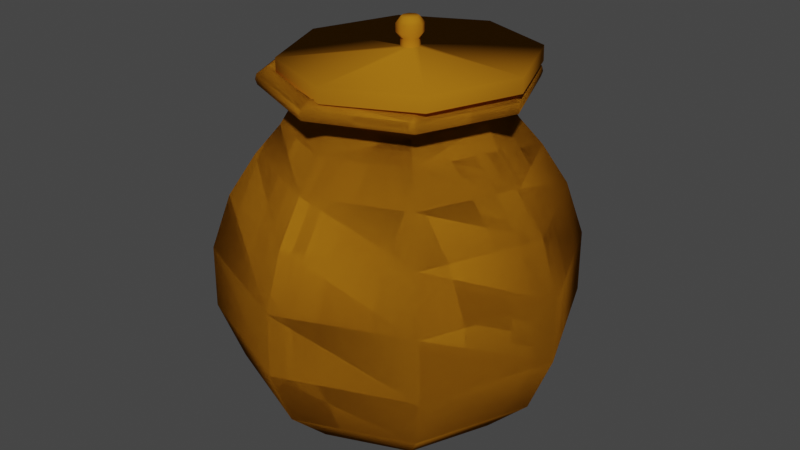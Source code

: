 # Source: Pot.blend  (saved by Blender 2.93.20; exported with 4.5.12 LTS)
import bpy
from mathutils import Matrix  # noqa: F401  (used for matrix-valued properties, if any)

bpy.ops.wm.read_factory_settings(use_empty=True)
scene = bpy.context.scene
scene.name = 'Scene'

# ---- collections
col_collection = bpy.data.collections.new('Collection'); scene.collection.children.link(col_collection)

# ---- materials (node trees are filled in below, after node groups)
mat_pot = bpy.data.materials.new('Pot')
mat_pot.use_transparent_shadow = False
mat_pot.diffuse_color = (0.4292, 0.166, 0.008424, 1.0)
mat_pot.roughness = 1.0
mat_pot.specular_intensity = 0.0

# ---- material node trees

# ---- world
world_world = bpy.data.worlds.new('World'); scene.world = world_world
world_world.use_nodes = True; world_world.node_tree.nodes.clear()
_N = world_world.node_tree.nodes; _L = world_world.node_tree.links
n0 = _N.new('ShaderNodeOutputWorld'); n0.name = 'World Output'; n0.location = (300, 300)
n1 = _N.new('ShaderNodeBackground'); n1.name = 'Background'; n1.location = (10, 300)
n1.inputs[0].default_value = (0.05088, 0.05088, 0.05088, 1.0)
_L.new(n1.outputs[0], n0.inputs[0])
n0.is_active_output = True
world_world.color = (0.05088, 0.05088, 0.05088)
world_world.use_sun_shadow = False
world_world.sun_shadow_jitter_overblur = 0.0

# ---- meshes
me_cylinder_001 = bpy.data.meshes.new('Cylinder.001')
me_cylinder_001.from_pydata([(3.082, 3.123, -0.9283), (6.046, 6.083, -0.7608), (8.429, 8.455, -0.391), (9.734, 9.747, 0.1256), (9.718, 9.716, 0.6692), (0.03079, 8.43, 1.73), (0.02428, 10.27, 1.49), (0.01479, 12.3, 1.14), (0.002115, 13.74, 0.6724), (-0.01262, 13.78, 0.1289), (-0.02664, 11.96, -0.3882), (-0.03669, 8.603, -0.7587), (8.709, 8.694, 1.137), (7.287, 7.263, 1.487), (5.991, 5.961, 1.728), (-0.03669, 8.603, -0.7587), (-0.02664, 11.96, -0.3882), (-0.01262, 13.78, 0.1289), (0.002115, 13.74, 0.6724), (5.991, 5.961, 1.728), (7.287, 7.263, 1.487), (8.709, 8.694, 1.137), (9.718, 9.716, 0.6692), (9.734, 9.747, 0.1256), (8.429, 8.455, -0.391), (6.046, 6.083, -0.7608), (3.082, 3.123, -0.9283), (0.01479, 12.3, 1.14), (0.02428, 10.27, 1.49), (0.03079, 8.43, 1.73), (8.46, -1.375e-06, 1.727), (10.3, -1.634e-06, 1.486), (12.31, -1.248e-06, 1.136), (13.74, -1.165e-06, 0.6678), (13.77, -1.668e-06, 0.1242), (11.93, -1.673e-06, -0.3922), (8.566, -1.675e-06, -0.7616), (4.376, -1.845e-06, -0.9288), (0.03976, 9.852, 2.061), (7.006, 6.967, 2.059), (9.892, -1.33e-06, 2.058), (5.991, -5.961, 1.728), (7.287, -7.263, 1.487), (8.709, -8.694, 1.137), (9.718, -9.716, 0.6692), (9.734, -9.747, 0.1256), (8.429, -8.455, -0.391), (6.046, -6.083, -0.7608), (3.082, -3.123, -0.9283), (7.006, -6.967, 2.059), (0.03976, -9.852, 2.061), (-6.927, -6.967, 2.063), (-9.812, -1.338e-06, 2.064), (-6.927, 6.967, 2.063), (-7.012, 7.053, 2.106), (-9.933, -1.337e-06, 2.107), (-7.012, -7.053, 2.106), (0.03079, -8.43, 1.73), (0.02428, -10.27, 1.49), (0.01479, -12.3, 1.14), (0.002115, -13.74, 0.6724), (-0.01262, -13.78, 0.1289), (-0.02664, -11.96, -0.3882), (-0.03669, -8.603, -0.7587), (-0.04126, -4.417, -0.9273), (0.04092, -9.974, 2.104), (7.094, -7.053, 2.101), (10.01, -1.328e-06, 2.1), (7.094, 7.053, 2.101), (0.04092, 9.974, 2.104), (0.04209, 9.874, 2.147), (7.024, 6.982, 2.145), (-5.93, -5.961, 1.732), (-7.238, -7.263, 1.492), (-8.679, -8.694, 1.143), (-9.713, -9.716, 0.6757), (-9.76, -9.747, 0.1321), (-8.482, -8.455, -0.3853), (-6.12, -6.083, -0.7567), (-3.165, -3.123, -0.9262), (9.916, -1.331e-06, 2.144), (7.024, -6.982, 2.145), (0.04209, -9.874, 2.147), (-6.94, -6.982, 2.149), (-9.832, -1.339e-06, 2.15), (-6.94, 6.982, 2.149), (-6.325, 6.369, 2.203), (-8.399, -1.382e-06, 1.733), (-10.25, -1.642e-06, 1.493), (-12.28, -1.258e-06, 1.144), (-13.74, -1.176e-06, 0.677), (-13.8, -1.679e-06, 0.1335), (-11.98, -1.683e-06, -0.3842), (-8.639, -1.682e-06, -0.7558), (-4.458, -1.68e-06, -0.9258), (-0.04257, -1.728e-06, -0.9757), (-8.963, -1.365e-06, 2.204), (-6.325, -6.369, 2.203), (0.04356, -9.007, 2.201), (6.412, -6.369, 2.199), (9.05, -1.358e-06, 2.198), (6.412, 6.369, 2.199), (0.04356, 9.007, 2.201), (-5.93, 5.961, 1.732), (-7.238, 7.263, 1.492), (-8.679, 8.694, 1.143), (-9.713, 9.716, 0.6757), (-9.76, 9.747, 0.1321), (-8.482, 8.455, -0.3853), (-6.12, 6.083, -0.7567), (-3.165, 3.123, -0.9262), (0.04045, 7.919, 2.086), (-0.04126, 4.417, -0.9273), (5.64, 5.6, 2.084), (7.96, -1.386e-06, 2.084), (5.64, -5.6, 2.084), (0.04045, -7.919, 2.086), (-5.559, -5.6, 2.088), (-7.879, -1.393e-06, 2.089), (-5.559, 5.6, 2.088), (-5.197, 5.233, 1.922), (-7.364, -1.407e-06, 1.923), (-5.197, -5.233, 1.922), (0.03595, -7.4, 1.92), (5.268, -5.233, 1.919), (7.436, -1.401e-06, 1.918), (5.268, 5.233, 1.919), (0.03595, 7.4, 1.92), (8.46, -1.375e-06, 1.727), (10.3, -1.634e-06, 1.486), (12.31, -1.248e-06, 1.136), (13.74, -1.165e-06, 0.6678), (13.77, -1.668e-06, 0.1242), (11.93, -1.673e-06, -0.3922), (8.566, -1.675e-06, -0.7616), (4.376, -1.845e-06, -0.9288), (0.03976, 9.852, 2.061), (7.006, 6.967, 2.059), (9.892, -1.33e-06, 2.058), (5.991, -5.961, 1.728), (7.287, -7.263, 1.487), (8.709, -8.694, 1.137), (9.718, -9.716, 0.6692), (9.734, -9.747, 0.1256), (8.429, -8.455, -0.391), (6.046, -6.083, -0.7608), (3.082, -3.123, -0.9283), (7.006, -6.967, 2.059), (0.03976, -9.852, 2.061), (-6.927, -6.967, 2.063), (-9.812, -1.338e-06, 2.064), (-6.927, 6.967, 2.063), (-7.012, 7.053, 2.106), (-9.933, -1.337e-06, 2.107), (-7.012, -7.053, 2.106), (0.03079, -8.43, 1.73), (0.02428, -10.27, 1.49), (0.01479, -12.3, 1.14), (0.002115, -13.74, 0.6724), (-0.01262, -13.78, 0.1289), (-0.02664, -11.96, -0.3882), (-0.03669, -8.603, -0.7587), (-0.04126, -4.417, -0.9273), (0.04092, -9.974, 2.104), (7.094, -7.053, 2.101), (10.01, -1.328e-06, 2.1), (7.094, 7.053, 2.101), (0.04092, 9.974, 2.104), (0.04209, 9.874, 2.147), (7.024, 6.982, 2.145), (-5.93, -5.961, 1.732), (-7.238, -7.263, 1.492), (-8.679, -8.694, 1.143), (-9.713, -9.716, 0.6757), (-9.76, -9.747, 0.1321), (-8.482, -8.455, -0.3853), (-6.12, -6.083, -0.7567), (-3.165, -3.123, -0.9262), (9.916, -1.331e-06, 2.144), (7.024, -6.982, 2.145), (0.04209, -9.874, 2.147), (-6.94, -6.982, 2.149), (-9.832, -1.339e-06, 2.15), (-6.94, 6.982, 2.149), (-6.325, 6.369, 2.203), (-8.399, -1.382e-06, 1.733), (-10.25, -1.642e-06, 1.493), (-12.28, -1.258e-06, 1.144), (-13.74, -1.176e-06, 0.677), (-13.8, -1.679e-06, 0.1335), (-11.98, -1.683e-06, -0.3842), (-8.639, -1.682e-06, -0.7558), (-4.458, -1.68e-06, -0.9258), (-0.04257, -1.728e-06, -0.9757), (-8.963, -1.365e-06, 2.204), (-6.325, -6.369, 2.203), (0.04356, -9.007, 2.201), (6.412, -6.369, 2.199), (9.05, -1.358e-06, 2.198), (6.412, 6.369, 2.199), (0.04356, 9.007, 2.201), (-5.93, 5.961, 1.732), (-7.238, 7.263, 1.492), (-8.679, 8.694, 1.143), (-9.713, 9.716, 0.6757), (-9.76, 9.747, 0.1321), (-8.482, 8.455, -0.3853), (-6.12, 6.083, -0.7567), (-3.165, 3.123, -0.9262), (0.04045, 7.919, 2.086), (-0.04126, 4.417, -0.9273), (5.64, 5.6, 2.084), (7.96, -1.386e-06, 2.084), (5.64, -5.6, 2.084), (0.04045, -7.919, 2.086), (-5.559, -5.6, 2.088), (-7.879, -1.393e-06, 2.089), (-5.559, 5.6, 2.088), (-5.197, 5.233, 1.922), (-7.364, -1.407e-06, 1.923), (-5.197, -5.233, 1.922), (0.03595, -7.4, 1.92), (5.268, -5.233, 1.919), (7.436, -1.401e-06, 1.918), (5.268, 5.233, 1.919), (0.03595, 7.4, 1.92), (0.964, 9.169, 2.189), (0.934, 9.169, 2.315), (7.445, 6.483, 2.208), (7.415, 6.483, 2.334), (10.13, -6.263e-07, 2.216), (10.1, -6.263e-07, 2.342), (7.445, -6.483, 2.208), (7.415, -6.483, 2.334), (0.964, -9.169, 2.189), (0.934, -9.169, 2.315), (-5.517, -6.483, 2.17), (-5.547, -6.483, 2.296), (-8.202, -5.095e-08, 2.162), (-8.232, -5.09e-08, 2.288), (-5.517, 6.483, 2.17), (-5.547, 6.483, 2.296), (0.9226, 0.7054, 2.363), (1.421, 0.4988, 2.364), (1.628, -9.3e-07, 2.365), (1.421, -0.4988, 2.364), (0.9226, -0.7054, 2.363), (0.424, -0.4988, 2.361), (0.2175, -8.857e-07, 2.361), (0.424, 0.4988, 2.361), (0.9073, 0.7054, 2.427), (1.406, 0.4988, 2.428), (1.612, -9.299e-07, 2.429), (1.406, -0.4988, 2.428), (0.9073, -0.7054, 2.427), (0.4087, -0.4988, 2.425), (0.2022, -8.857e-07, 2.425), (0.4087, 0.4988, 2.425), (0.8975, 1.006, 2.468), (1.609, 0.7115, 2.47), (1.903, -9.23e-07, 2.471), (1.609, -0.7115, 2.47), (0.8975, -1.006, 2.468), (0.1863, -0.7115, 2.466), (-0.1084, -8.598e-07, 2.465), (0.1863, 0.7115, 2.466), (0.8813, 1.006, 2.536), (1.593, 0.7115, 2.538), (1.887, -9.229e-07, 2.539), (1.593, -0.7115, 2.538), (0.8813, -1.006, 2.536), (0.1701, -0.7115, 2.534), (-0.1246, -8.598e-07, 2.533), (0.1701, 0.7115, 2.534), (0.8684, 0.6228, 2.59), (1.309, 0.4404, 2.592), (1.491, -9.271e-07, 2.592), (1.309, -0.4404, 2.592), (0.8684, -0.6229, 2.59), (0.4282, -0.4404, 2.589), (0.2458, -8.88e-07, 2.588), (0.4282, 0.4404, 2.589)], [], [(11, 10, 24, 25), (112, 11, 25, 26), (66, 67, 40, 49), (95, 112, 26), (6, 5, 19, 20), (7, 6, 20, 21), (164, 147, 138, 165), (8, 7, 21, 22), (15, 1, 2, 16), (9, 8, 22, 23), (10, 9, 23, 24), (23, 22, 33, 34), (54, 55, 52, 53), (24, 23, 34, 35), (56, 65, 50, 51), (25, 24, 35, 36), (55, 56, 51, 52), (26, 25, 36, 37), (65, 66, 49, 50), (95, 26, 37), (20, 19, 30, 31), (21, 20, 31, 32), (69, 54, 53, 38), (22, 21, 32, 33), (67, 68, 39, 40), (95, 37, 48), (31, 30, 41, 42), (32, 31, 42, 43), (33, 32, 43, 44), (34, 33, 44, 45), (35, 34, 45, 46), (36, 35, 46, 47), (37, 36, 47, 48), (68, 69, 38, 39), (46, 45, 61, 62), (85, 84, 55, 54), (47, 46, 62, 63), (83, 82, 65, 56), (48, 47, 63, 64), (81, 80, 67, 66), (71, 70, 69, 68), (95, 48, 64), (42, 41, 57, 58), (80, 71, 68, 67), (43, 42, 58, 59), (70, 85, 54, 69), (44, 43, 59, 60), (82, 81, 66, 65), (45, 44, 60, 61), (84, 83, 56, 55), (102, 86, 85, 70), (59, 58, 73, 74), (99, 100, 80, 81), (60, 59, 74, 75), (86, 96, 84, 85), (61, 60, 75, 76), (101, 102, 70, 71), (62, 61, 76, 77), (118, 117, 97, 96), (63, 62, 77, 78), (116, 115, 99, 98), (64, 63, 78, 79), (113, 111, 102, 101), (97, 98, 82, 83), (95, 64, 79), (58, 57, 72, 73), (115, 114, 100, 99), (78, 77, 92, 93), (123, 124, 115, 116), (79, 78, 93, 94), (125, 126, 113, 114), (96, 97, 83, 84), (95, 79, 94), (73, 72, 87, 88), (117, 116, 98, 97), (74, 73, 88, 89), (119, 118, 96, 86), (75, 74, 89, 90), (111, 119, 86, 102), (76, 75, 90, 91), (114, 113, 101, 100), (77, 76, 91, 92), (89, 88, 104, 105), (127, 120, 119, 111), (90, 89, 105, 106), (124, 125, 114, 115), (91, 90, 106, 107), (121, 122, 117, 118), (92, 91, 107, 108), (126, 127, 111, 113), (93, 92, 108, 109), (120, 121, 118, 119), (94, 93, 109, 110), (57, 41, 124, 123), (100, 101, 71, 80), (95, 94, 110), (88, 87, 103, 104), (122, 123, 116, 117), (109, 108, 10, 11), (110, 109, 11, 112), (98, 99, 81, 82), (95, 110, 112), (104, 103, 5, 6), (210, 0, 1, 15), (105, 104, 6, 7), (193, 0, 210), (106, 105, 7, 8), (107, 106, 8, 9), (108, 107, 9, 10), (41, 30, 125, 124), (19, 5, 127, 126), (103, 87, 121, 120), (5, 103, 120, 127), (72, 57, 123, 122), (87, 72, 122, 121), (30, 19, 126, 125), (28, 13, 14, 29), (27, 12, 13, 28), (18, 4, 12, 27), (17, 3, 4, 18), (16, 2, 3, 17), (3, 132, 131, 4), (152, 151, 150, 153), (2, 133, 132, 3), (154, 149, 148, 163), (1, 134, 133, 2), (153, 150, 149, 154), (0, 135, 134, 1), (163, 148, 147, 164), (193, 135, 0), (13, 129, 128, 14), (12, 130, 129, 13), (167, 136, 151, 152), (4, 131, 130, 12), (165, 138, 137, 166), (193, 146, 135), (129, 140, 139, 128), (130, 141, 140, 129), (131, 142, 141, 130), (132, 143, 142, 131), (133, 144, 143, 132), (134, 145, 144, 133), (135, 146, 145, 134), (166, 137, 136, 167), (144, 160, 159, 143), (183, 152, 153, 182), (145, 161, 160, 144), (181, 154, 163, 180), (146, 162, 161, 145), (179, 164, 165, 178), (169, 166, 167, 168), (193, 162, 146), (140, 156, 155, 139), (178, 165, 166, 169), (141, 157, 156, 140), (168, 167, 152, 183), (142, 158, 157, 141), (180, 163, 164, 179), (143, 159, 158, 142), (182, 153, 154, 181), (200, 168, 183, 184), (157, 172, 171, 156), (197, 179, 178, 198), (158, 173, 172, 157), (184, 183, 182, 194), (159, 174, 173, 158), (199, 169, 168, 200), (160, 175, 174, 159), (216, 194, 195, 215), (161, 176, 175, 160), (214, 196, 197, 213), (162, 177, 176, 161), (211, 199, 200, 209), (195, 181, 180, 196), (193, 177, 162), (156, 171, 170, 155), (213, 197, 198, 212), (176, 191, 190, 175), (221, 214, 213, 222), (177, 192, 191, 176), (223, 212, 211, 224), (194, 182, 181, 195), (193, 192, 177), (171, 186, 185, 170), (215, 195, 196, 214), (172, 187, 186, 171), (217, 184, 194, 216), (173, 188, 187, 172), (209, 200, 184, 217), (174, 189, 188, 173), (212, 198, 199, 211), (175, 190, 189, 174), (187, 203, 202, 186), (225, 209, 217, 218), (188, 204, 203, 187), (222, 213, 212, 223), (189, 205, 204, 188), (219, 216, 215, 220), (190, 206, 205, 189), (224, 211, 209, 225), (191, 207, 206, 190), (218, 217, 216, 219), (192, 208, 207, 191), (155, 221, 222, 139), (198, 178, 169, 199), (193, 208, 192), (186, 202, 201, 185), (220, 215, 214, 221), (207, 15, 16, 206), (208, 210, 15, 207), (196, 180, 179, 197), (193, 210, 208), (202, 28, 29, 201), (203, 27, 28, 202), (204, 18, 27, 203), (205, 17, 18, 204), (206, 16, 17, 205), (139, 222, 223, 128), (14, 224, 225, 29), (201, 218, 219, 185), (29, 225, 218, 201), (170, 220, 221, 155), (185, 219, 220, 170), (128, 223, 224, 14), (226, 227, 229, 228), (228, 229, 231, 230), (230, 231, 233, 232), (232, 233, 235, 234), (234, 235, 237, 236), (236, 237, 239, 238), (241, 239, 248, 249), (238, 239, 241, 240), (240, 241, 227, 226), (226, 228, 230, 232, 234, 236, 238, 240), (242, 249, 257, 250), (231, 229, 243, 244), (237, 235, 246, 247), (227, 241, 249, 242), (229, 227, 242, 243), (233, 231, 244, 245), (239, 237, 247, 248), (235, 233, 245, 246), (253, 252, 260, 261), (248, 247, 255, 256), (246, 245, 253, 254), (244, 243, 251, 252), (249, 248, 256, 257), (247, 246, 254, 255), (245, 244, 252, 253), (243, 242, 250, 251), (265, 264, 272, 273), (251, 250, 258, 259), (250, 257, 265, 258), (256, 255, 263, 264), (254, 253, 261, 262), (252, 251, 259, 260), (257, 256, 264, 265), (255, 254, 262, 263), (270, 269, 277, 278), (263, 262, 270, 271), (261, 260, 268, 269), (259, 258, 266, 267), (258, 265, 273, 266), (264, 263, 271, 272), (262, 261, 269, 270), (260, 259, 267, 268), (275, 274, 281, 280, 279, 278, 277, 276), (268, 267, 275, 276), (273, 272, 280, 281), (271, 270, 278, 279), (269, 268, 276, 277), (267, 266, 274, 275), (266, 273, 281, 274), (272, 271, 279, 280)])
me_cylinder_001.polygons.foreach_set('use_smooth', [True] * 274)
_uv = me_cylinder_001.uv_layers.new(name='UVMap')
_uv.uv.foreach_set('vector', [0.75, 0.125, 0.75, 0.1875, 0.625, 0.1875, 0.625, 0.125, 0.75, 0.0625, 0.75, 0.125, 0.625, 0.125, 0.625, 0.0625, 0.375, 0.5, 0.5, 0.5, 0.5, 0.5, 0.375, 0.5, 0.6875, 0.0, 0.75, 0.0625, 0.625, 0.0625, 0.75, 0.4375, 0.75, 0.5, 0.625, 0.5, 0.625, 0.4375, 0.75, 0.375, 0.75, 0.4375, 0.625, 0.4375, 0.625, 0.375, 0.375, 0.5, 0.375, 0.5, 0.5, 0.5, 0.5, 0.5, 0.75, 0.3125, 0.75, 0.375, 0.625, 0.375, 0.625, 0.3125, 0.75, 0.125, 0.625, 0.125, 0.625, 0.1875, 0.75, 0.1875, 0.75, 0.25, 0.75, 0.3125, 0.625, 0.3125, 0.625, 0.25, 0.75, 0.1875, 0.75, 0.25, 0.625, 0.25, 0.625, 0.1875, 0.625, 0.25, 0.625, 0.3125, 0.5, 0.3125, 0.5, 0.25, 0.875, 0.5, 1.0, 0.5, 1.0, 0.5, 0.875, 0.5, 0.625, 0.1875, 0.625, 0.25, 0.5, 0.25, 0.5, 0.1875, 0.125, 0.5, 0.25, 0.5, 0.25, 0.5, 0.125, 0.5, 0.625, 0.125, 0.625, 0.1875, 0.5, 0.1875, 0.5, 0.125, 0.0, 0.5, 0.125, 0.5, 0.125, 0.5, 0.0, 0.5, 0.625, 0.0625, 0.625, 0.125, 0.5, 0.125, 0.5, 0.0625, 0.25, 0.5, 0.375, 0.5, 0.375, 0.5, 0.25, 0.5, 0.5625, 0.0, 0.625, 0.0625, 0.5, 0.0625, 0.625, 0.4375, 0.625, 0.5, 0.5, 0.5, 0.5, 0.4375, 0.625, 0.375, 0.625, 0.4375, 0.5, 0.4375, 0.5, 0.375, 0.75, 0.5, 0.875, 0.5, 0.875, 0.5, 0.75, 0.5, 0.625, 0.3125, 0.625, 0.375, 0.5, 0.375, 0.5, 0.3125, 0.5, 0.5, 0.625, 0.5, 0.625, 0.5, 0.5, 0.5, 0.4375, 0.0, 0.5, 0.0625, 0.375, 0.0625, 0.5, 0.4375, 0.5, 0.5, 0.375, 0.5, 0.375, 0.4375, 0.5, 0.375, 0.5, 0.4375, 0.375, 0.4375, 0.375, 0.375, 0.5, 0.3125, 0.5, 0.375, 0.375, 0.375, 0.375, 0.3125, 0.5, 0.25, 0.5, 0.3125, 0.375, 0.3125, 0.375, 0.25, 0.5, 0.1875, 0.5, 0.25, 0.375, 0.25, 0.375, 0.1875, 0.5, 0.125, 0.5, 0.1875, 0.375, 0.1875, 0.375, 0.125, 0.5, 0.0625, 0.5, 0.125, 0.375, 0.125, 0.375, 0.0625, 0.625, 0.5, 0.75, 0.5, 0.75, 0.5, 0.625, 0.5, 0.375, 0.1875, 0.375, 0.25, 0.25, 0.25, 0.25, 0.1875, 0.875, 0.5, 1.0, 0.5, 1.0, 0.5, 0.875, 0.5, 0.375, 0.125, 0.375, 0.1875, 0.25, 0.1875, 0.25, 0.125, 0.125, 0.5, 0.25, 0.5, 0.25, 0.5, 0.125, 0.5, 0.375, 0.0625, 0.375, 0.125, 0.25, 0.125, 0.25, 0.0625, 0.375, 0.5, 0.5, 0.5, 0.5, 0.5, 0.375, 0.5, 0.625, 0.5, 0.75, 0.5, 0.75, 0.5, 0.625, 0.5, 0.3125, 0.0, 0.375, 0.0625, 0.25, 0.0625, 0.375, 0.4375, 0.375, 0.5, 0.25, 0.5, 0.25, 0.4375, 0.5, 0.5, 0.625, 0.5, 0.625, 0.5, 0.5, 0.5, 0.375, 0.375, 0.375, 0.4375, 0.25, 0.4375, 0.25, 0.375, 0.75, 0.5, 0.875, 0.5, 0.875, 0.5, 0.75, 0.5, 0.375, 0.3125, 0.375, 0.375, 0.25, 0.375, 0.25, 0.3125, 0.25, 0.5, 0.375, 0.5, 0.375, 0.5, 0.25, 0.5, 0.375, 0.25, 0.375, 0.3125, 0.25, 0.3125, 0.25, 0.25, 0.0, 0.5, 0.125, 0.5, 0.125, 0.5, 0.0, 0.5, 0.75, 0.5, 0.875, 0.5, 0.875, 0.5, 0.75, 0.5, 0.25, 0.375, 0.25, 0.4375, 0.125, 0.4375, 0.125, 0.375, 0.375, 0.5, 0.5, 0.5, 0.5, 0.5, 0.375, 0.5, 0.25, 0.3125, 0.25, 0.375, 0.125, 0.375, 0.125, 0.3125, 0.875, 0.5, 1.0, 0.5, 1.0, 0.5, 0.875, 0.5, 0.25, 0.25, 0.25, 0.3125, 0.125, 0.3125, 0.125, 0.25, 0.625, 0.5, 0.75, 0.5, 0.75, 0.5, 0.625, 0.5, 0.25, 0.1875, 0.25, 0.25, 0.125, 0.25, 0.125, 0.1875, 0.0, 0.5, 0.125, 0.5, 0.125, 0.5, 0.0, 0.5, 0.25, 0.125, 0.25, 0.1875, 0.125, 0.1875, 0.125, 0.125, 0.25, 0.5, 0.375, 0.5, 0.375, 0.5, 0.25, 0.5, 0.25, 0.0625, 0.25, 0.125, 0.125, 0.125, 0.125, 0.0625, 0.625, 0.5, 0.75, 0.5, 0.75, 0.5, 0.625, 0.5, 0.125, 0.5, 0.25, 0.5, 0.25, 0.5, 0.125, 0.5, 0.1875, 0.0, 0.25, 0.0625, 0.125, 0.0625, 0.25, 0.4375, 0.25, 0.5, 0.125, 0.5, 0.125, 0.4375, 0.375, 0.5, 0.5, 0.5, 0.5, 0.5, 0.375, 0.5, 0.125, 0.125, 0.125, 0.1875, 0.0, 0.1875, 0.0, 0.125, 0.25, 0.5, 0.375, 0.5, 0.375, 0.5, 0.25, 0.5, 0.125, 0.0625, 0.125, 0.125, 0.0, 0.125, 5.96e-08, 0.0625, 0.5, 0.5, 0.625, 0.5, 0.625, 0.5, 0.5, 0.5, 0.0, 0.5, 0.125, 0.5, 0.125, 0.5, 0.0, 0.5, 0.0625, 0.0, 0.125, 0.0625, 5.96e-08, 0.0625, 0.125, 0.4375, 0.125, 0.5, 0.0, 0.5, 0.0, 0.4375, 0.125, 0.5, 0.25, 0.5, 0.25, 0.5, 0.125, 0.5, 0.125, 0.375, 0.125, 0.4375, 0.0, 0.4375, 0.0, 0.375, 0.875, 0.5, 1.0, 0.5, 1.0, 0.5, 0.875, 0.5, 0.125, 0.3125, 0.125, 0.375, 0.0, 0.375, 0.0, 0.3125, 0.75, 0.5, 0.875, 0.5, 0.875, 0.5, 0.75, 0.5, 0.125, 0.25, 0.125, 0.3125, 0.0, 0.3125, 0.0, 0.25, 0.5, 0.5, 0.625, 0.5, 0.625, 0.5, 0.5, 0.5, 0.125, 0.1875, 0.125, 0.25, 0.0, 0.25, 0.0, 0.1875, 1.0, 0.375, 1.0, 0.4375, 0.875, 0.4375, 0.875, 0.375, 0.75, 0.5, 0.875, 0.5, 0.875, 0.5, 0.75, 0.5, 1.0, 0.3125, 1.0, 0.375, 0.875, 0.375, 0.875, 0.3125, 0.375, 0.5, 0.5, 0.5, 0.5, 0.5, 0.375, 0.5, 1.0, 0.25, 1.0, 0.3125, 0.875, 0.3125, 0.875, 0.25, 0.0, 0.5, 0.125, 0.5, 0.125, 0.5, 0.0, 0.5, 1.0, 0.1875, 1.0, 0.25, 0.875, 0.25, 0.875, 0.1875, 0.625, 0.5, 0.75, 0.5, 0.75, 0.5, 0.625, 0.5, 1.0, 0.125, 1.0, 0.1875, 0.875, 0.1875, 0.875, 0.125, 0.875, 0.5, 1.0, 0.5, 1.0, 0.5, 0.875, 0.5, 1.0, 0.0625, 1.0, 0.125, 0.875, 0.125, 0.875, 0.0625, 0.25, 0.5, 0.375, 0.5, 0.375, 0.5, 0.25, 0.5, 0.5, 0.5, 0.625, 0.5, 0.625, 0.5, 0.5, 0.5, 0.9375, 0.0, 1.0, 0.0625, 0.875, 0.0625, 1.0, 0.4375, 1.0, 0.5, 0.875, 0.5, 0.875, 0.4375, 0.125, 0.5, 0.25, 0.5, 0.25, 0.5, 0.125, 0.5, 0.875, 0.125, 0.875, 0.1875, 0.75, 0.1875, 0.75, 0.125, 0.875, 0.0625, 0.875, 0.125, 0.75, 0.125, 0.75, 0.0625, 0.25, 0.5, 0.375, 0.5, 0.375, 0.5, 0.25, 0.5, 0.8125, 0.0, 0.875, 0.0625, 0.75, 0.0625, 0.875, 0.4375, 0.875, 0.5, 0.75, 0.5, 0.75, 0.4375, 0.75, 0.0625, 0.625, 0.0625, 0.625, 0.125, 0.75, 0.125, 0.875, 0.375, 0.875, 0.4375, 0.75, 0.4375, 0.75, 0.375, 0.6875, 0.0, 0.625, 0.0625, 0.75, 0.0625, 0.875, 0.3125, 0.875, 0.375, 0.75, 0.375, 0.75, 0.3125, 0.875, 0.25, 0.875, 0.3125, 0.75, 0.3125, 0.75, 0.25, 0.875, 0.1875, 0.875, 0.25, 0.75, 0.25, 0.75, 0.1875, 0.375, 0.5, 0.5, 0.5, 0.5, 0.5, 0.375, 0.5, 0.625, 0.5, 0.75, 0.5, 0.75, 0.5, 0.625, 0.5, 0.875, 0.5, 1.0, 0.5, 1.0, 0.5, 0.875, 0.5, 0.75, 0.5, 0.875, 0.5, 0.875, 0.5, 0.75, 0.5, 0.125, 0.5, 0.25, 0.5, 0.25, 0.5, 0.125, 0.5, 0.0, 0.5, 0.125, 0.5, 0.125, 0.5, 0.0, 0.5, 0.5, 0.5, 0.625, 0.5, 0.625, 0.5, 0.5, 0.5, 0.75, 0.4375, 0.625, 0.4375, 0.625, 0.5, 0.75, 0.5, 0.75, 0.375, 0.625, 0.375, 0.625, 0.4375, 0.75, 0.4375, 0.75, 0.3125, 0.625, 0.3125, 0.625, 0.375, 0.75, 0.375, 0.75, 0.25, 0.625, 0.25, 0.625, 0.3125, 0.75, 0.3125, 0.75, 0.1875, 0.625, 0.1875, 0.625, 0.25, 0.75, 0.25, 0.625, 0.25, 0.5, 0.25, 0.5, 0.3125, 0.625, 0.3125, 0.875, 0.5, 0.875, 0.5, 1.0, 0.5, 1.0, 0.5, 0.625, 0.1875, 0.5, 0.1875, 0.5, 0.25, 0.625, 0.25, 0.125, 0.5, 0.125, 0.5, 0.25, 0.5, 0.25, 0.5, 0.625, 0.125, 0.5, 0.125, 0.5, 0.1875, 0.625, 0.1875, 0.0, 0.5, 0.0, 0.5, 0.125, 0.5, 0.125, 0.5, 0.625, 0.0625, 0.5, 0.0625, 0.5, 0.125, 0.625, 0.125, 0.25, 0.5, 0.25, 0.5, 0.375, 0.5, 0.375, 0.5, 0.5625, 0.0, 0.5, 0.0625, 0.625, 0.0625, 0.625, 0.4375, 0.5, 0.4375, 0.5, 0.5, 0.625, 0.5, 0.625, 0.375, 0.5, 0.375, 0.5, 0.4375, 0.625, 0.4375, 0.75, 0.5, 0.75, 0.5, 0.875, 0.5, 0.875, 0.5, 0.625, 0.3125, 0.5, 0.3125, 0.5, 0.375, 0.625, 0.375, 0.5, 0.5, 0.5, 0.5, 0.625, 0.5, 0.625, 0.5, 0.4375, 0.0, 0.375, 0.0625, 0.5, 0.0625, 0.5, 0.4375, 0.375, 0.4375, 0.375, 0.5, 0.5, 0.5, 0.5, 0.375, 0.375, 0.375, 0.375, 0.4375, 0.5, 0.4375, 0.5, 0.3125, 0.375, 0.3125, 0.375, 0.375, 0.5, 0.375, 0.5, 0.25, 0.375, 0.25, 0.375, 0.3125, 0.5, 0.3125, 0.5, 0.1875, 0.375, 0.1875, 0.375, 0.25, 0.5, 0.25, 0.5, 0.125, 0.375, 0.125, 0.375, 0.1875, 0.5, 0.1875, 0.5, 0.0625, 0.375, 0.0625, 0.375, 0.125, 0.5, 0.125, 0.625, 0.5, 0.625, 0.5, 0.75, 0.5, 0.75, 0.5, 0.375, 0.1875, 0.25, 0.1875, 0.25, 0.25, 0.375, 0.25, 0.875, 0.5, 0.875, 0.5, 1.0, 0.5, 1.0, 0.5, 0.375, 0.125, 0.25, 0.125, 0.25, 0.1875, 0.375, 0.1875, 0.125, 0.5, 0.125, 0.5, 0.25, 0.5, 0.25, 0.5, 0.375, 0.0625, 0.25, 0.0625, 0.25, 0.125, 0.375, 0.125, 0.375, 0.5, 0.375, 0.5, 0.5, 0.5, 0.5, 0.5, 0.625, 0.5, 0.625, 0.5, 0.75, 0.5, 0.75, 0.5, 0.3125, 0.0, 0.25, 0.0625, 0.375, 0.0625, 0.375, 0.4375, 0.25, 0.4375, 0.25, 0.5, 0.375, 0.5, 0.5, 0.5, 0.5, 0.5, 0.625, 0.5, 0.625, 0.5, 0.375, 0.375, 0.25, 0.375, 0.25, 0.4375, 0.375, 0.4375, 0.75, 0.5, 0.75, 0.5, 0.875, 0.5, 0.875, 0.5, 0.375, 0.3125, 0.25, 0.3125, 0.25, 0.375, 0.375, 0.375, 0.25, 0.5, 0.25, 0.5, 0.375, 0.5, 0.375, 0.5, 0.375, 0.25, 0.25, 0.25, 0.25, 0.3125, 0.375, 0.3125, 0.0, 0.5, 0.0, 0.5, 0.125, 0.5, 0.125, 0.5, 0.75, 0.5, 0.75, 0.5, 0.875, 0.5, 0.875, 0.5, 0.25, 0.375, 0.125, 0.375, 0.125, 0.4375, 0.25, 0.4375, 0.375, 0.5, 0.375, 0.5, 0.5, 0.5, 0.5, 0.5, 0.25, 0.3125, 0.125, 0.3125, 0.125, 0.375, 0.25, 0.375, 0.875, 0.5, 0.875, 0.5, 1.0, 0.5, 1.0, 0.5, 0.25, 0.25, 0.125, 0.25, 0.125, 0.3125, 0.25, 0.3125, 0.625, 0.5, 0.625, 0.5, 0.75, 0.5, 0.75, 0.5, 0.25, 0.1875, 0.125, 0.1875, 0.125, 0.25, 0.25, 0.25, 0.0, 0.5, 0.0, 0.5, 0.125, 0.5, 0.125, 0.5, 0.25, 0.125, 0.125, 0.125, 0.125, 0.1875, 0.25, 0.1875, 0.25, 0.5, 0.25, 0.5, 0.375, 0.5, 0.375, 0.5, 0.25, 0.0625, 0.125, 0.0625, 0.125, 0.125, 0.25, 0.125, 0.625, 0.5, 0.625, 0.5, 0.75, 0.5, 0.75, 0.5, 0.125, 0.5, 0.125, 0.5, 0.25, 0.5, 0.25, 0.5, 0.1875, 0.0, 0.125, 0.0625, 0.25, 0.0625, 0.25, 0.4375, 0.125, 0.4375, 0.125, 0.5, 0.25, 0.5, 0.375, 0.5, 0.375, 0.5, 0.5, 0.5, 0.5, 0.5, 0.125, 0.125, 0.0, 0.125, 0.0, 0.1875, 0.125, 0.1875, 0.25, 0.5, 0.25, 0.5, 0.375, 0.5, 0.375, 0.5, 0.125, 0.0625, 5.96e-08, 0.0625, 0.0, 0.125, 0.125, 0.125, 0.5, 0.5, 0.5, 0.5, 0.625, 0.5, 0.625, 0.5, 0.0, 0.5, 0.0, 0.5, 0.125, 0.5, 0.125, 0.5, 0.0625, 0.0, 5.96e-08, 0.0625, 0.125, 0.0625, 0.125, 0.4375, 0.0, 0.4375, 0.0, 0.5, 0.125, 0.5, 0.125, 0.5, 0.125, 0.5, 0.25, 0.5, 0.25, 0.5, 0.125, 0.375, 0.0, 0.375, 0.0, 0.4375, 0.125, 0.4375, 0.875, 0.5, 0.875, 0.5, 1.0, 0.5, 1.0, 0.5, 0.125, 0.3125, 0.0, 0.3125, 0.0, 0.375, 0.125, 0.375, 0.75, 0.5, 0.75, 0.5, 0.875, 0.5, 0.875, 0.5, 0.125, 0.25, 0.0, 0.25, 0.0, 0.3125, 0.125, 0.3125, 0.5, 0.5, 0.5, 0.5, 0.625, 0.5, 0.625, 0.5, 0.125, 0.1875, 0.0, 0.1875, 0.0, 0.25, 0.125, 0.25, 1.0, 0.375, 0.875, 0.375, 0.875, 0.4375, 1.0, 0.4375, 0.75, 0.5, 0.75, 0.5, 0.875, 0.5, 0.875, 0.5, 1.0, 0.3125, 0.875, 0.3125, 0.875, 0.375, 1.0, 0.375, 0.375, 0.5, 0.375, 0.5, 0.5, 0.5, 0.5, 0.5, 1.0, 0.25, 0.875, 0.25, 0.875, 0.3125, 1.0, 0.3125, 0.0, 0.5, 0.0, 0.5, 0.125, 0.5, 0.125, 0.5, 1.0, 0.1875, 0.875, 0.1875, 0.875, 0.25, 1.0, 0.25, 0.625, 0.5, 0.625, 0.5, 0.75, 0.5, 0.75, 0.5, 1.0, 0.125, 0.875, 0.125, 0.875, 0.1875, 1.0, 0.1875, 0.875, 0.5, 0.875, 0.5, 1.0, 0.5, 1.0, 0.5, 1.0, 0.0625, 0.875, 0.0625, 0.875, 0.125, 1.0, 0.125, 0.25, 0.5, 0.25, 0.5, 0.375, 0.5, 0.375, 0.5, 0.5, 0.5, 0.5, 0.5, 0.625, 0.5, 0.625, 0.5, 0.9375, 0.0, 0.875, 0.0625, 1.0, 0.0625, 1.0, 0.4375, 0.875, 0.4375, 0.875, 0.5, 1.0, 0.5, 0.125, 0.5, 0.125, 0.5, 0.25, 0.5, 0.25, 0.5, 0.875, 0.125, 0.75, 0.125, 0.75, 0.1875, 0.875, 0.1875, 0.875, 0.0625, 0.75, 0.0625, 0.75, 0.125, 0.875, 0.125, 0.25, 0.5, 0.25, 0.5, 0.375, 0.5, 0.375, 0.5, 0.8125, 0.0, 0.75, 0.0625, 0.875, 0.0625, 0.875, 0.4375, 0.75, 0.4375, 0.75, 0.5, 0.875, 0.5, 0.875, 0.375, 0.75, 0.375, 0.75, 0.4375, 0.875, 0.4375, 0.875, 0.3125, 0.75, 0.3125, 0.75, 0.375, 0.875, 0.375, 0.875, 0.25, 0.75, 0.25, 0.75, 0.3125, 0.875, 0.3125, 0.875, 0.1875, 0.75, 0.1875, 0.75, 0.25, 0.875, 0.25, 0.375, 0.5, 0.375, 0.5, 0.5, 0.5, 0.5, 0.5, 0.625, 0.5, 0.625, 0.5, 0.75, 0.5, 0.75, 0.5, 0.875, 0.5, 0.875, 0.5, 1.0, 0.5, 1.0, 0.5, 0.75, 0.5, 0.75, 0.5, 0.875, 0.5, 0.875, 0.5, 0.125, 0.5, 0.125, 0.5, 0.25, 0.5, 0.25, 0.5, 0.0, 0.5, 0.0, 0.5, 0.125, 0.5, 0.125, 0.5, 0.5, 0.5, 0.5, 0.5, 0.625, 0.5, 0.625, 0.5, 1.0, 0.5, 1.0, 1.0, 0.875, 1.0, 0.875, 0.5, 0.875, 0.5, 0.875, 1.0, 0.75, 1.0, 0.75, 0.5, 0.75, 0.5, 0.75, 1.0, 0.625, 1.0, 0.625, 0.5, 0.625, 0.5, 0.625, 1.0, 0.5, 1.0, 0.5, 0.5, 0.5, 0.5, 0.5, 1.0, 0.375, 1.0, 0.375, 0.5, 0.375, 0.5, 0.375, 1.0, 0.25, 1.0, 0.25, 0.5, 0.125, 1.0, 0.25, 1.0, 0.25, 1.0, 0.125, 1.0, 0.25, 0.5, 0.25, 1.0, 0.125, 1.0, 0.125, 0.5, 0.125, 0.5, 0.125, 1.0, 0.0, 1.0, 0.0, 0.5, 0.75, 0.49, 0.9197, 0.4197, 0.99, 0.25, 0.9197, 0.08029, 0.75, 0.01, 0.5803, 0.08029, 0.51, 0.25, 0.5803, 0.4197, 0.0, 1.0, 0.125, 1.0, 0.125, 1.0, 0.0, 1.0, 0.75, 1.0, 0.875, 1.0, 0.875, 1.0, 0.75, 1.0, 0.375, 1.0, 0.5, 1.0, 0.5, 1.0, 0.375, 1.0, 0.0, 1.0, 0.125, 1.0, 0.125, 1.0, 0.0, 1.0, 0.875, 1.0, 1.0, 1.0, 1.0, 1.0, 0.875, 1.0, 0.625, 1.0, 0.75, 1.0, 0.75, 1.0, 0.625, 1.0, 0.25, 1.0, 0.375, 1.0, 0.375, 1.0, 0.25, 1.0, 0.5, 1.0, 0.625, 1.0, 0.625, 1.0, 0.5, 1.0, 0.625, 1.0, 0.75, 1.0, 0.75, 1.0, 0.625, 1.0, 0.25, 1.0, 0.375, 1.0, 0.375, 1.0, 0.25, 1.0, 0.5, 1.0, 0.625, 1.0, 0.625, 1.0, 0.5, 1.0, 0.75, 1.0, 0.875, 1.0, 0.875, 1.0, 0.75, 1.0, 0.125, 1.0, 0.25, 1.0, 0.25, 1.0, 0.125, 1.0, 0.375, 1.0, 0.5, 1.0, 0.5, 1.0, 0.375, 1.0, 0.625, 1.0, 0.75, 1.0, 0.75, 1.0, 0.625, 1.0, 0.875, 1.0, 1.0, 1.0, 1.0, 1.0, 0.875, 1.0, 0.125, 1.0, 0.25, 1.0, 0.25, 1.0, 0.125, 1.0, 0.875, 1.0, 1.0, 1.0, 1.0, 1.0, 0.875, 1.0, 0.0, 1.0, 0.125, 1.0, 0.125, 1.0, 0.0, 1.0, 0.25, 1.0, 0.375, 1.0, 0.375, 1.0, 0.25, 1.0, 0.5, 1.0, 0.625, 1.0, 0.625, 1.0, 0.5, 1.0, 0.75, 1.0, 0.875, 1.0, 0.875, 1.0, 0.75, 1.0, 0.125, 1.0, 0.25, 1.0, 0.25, 1.0, 0.125, 1.0, 0.375, 1.0, 0.5, 1.0, 0.5, 1.0, 0.375, 1.0, 0.5, 1.0, 0.625, 1.0, 0.625, 1.0, 0.5, 1.0, 0.375, 1.0, 0.5, 1.0, 0.5, 1.0, 0.375, 1.0, 0.625, 1.0, 0.75, 1.0, 0.75, 1.0, 0.625, 1.0, 0.875, 1.0, 1.0, 1.0, 1.0, 1.0, 0.875, 1.0, 0.0, 1.0, 0.125, 1.0, 0.125, 1.0, 0.0, 1.0, 0.25, 1.0, 0.375, 1.0, 0.375, 1.0, 0.25, 1.0, 0.5, 1.0, 0.625, 1.0, 0.625, 1.0, 0.5, 1.0, 0.75, 1.0, 0.875, 1.0, 0.875, 1.0, 0.75, 1.0, 0.4197, 0.4197, 0.25, 0.49, 0.08029, 0.4197, 0.01, 0.25, 0.08029, 0.08029, 0.25, 0.01, 0.4197, 0.08029, 0.49, 0.25, 0.75, 1.0, 0.875, 1.0, 0.875, 1.0, 0.75, 1.0, 0.125, 1.0, 0.25, 1.0, 0.25, 1.0, 0.125, 1.0, 0.375, 1.0, 0.5, 1.0, 0.5, 1.0, 0.375, 1.0, 0.625, 1.0, 0.75, 1.0, 0.75, 1.0, 0.625, 1.0, 0.875, 1.0, 1.0, 1.0, 1.0, 1.0, 0.875, 1.0, 0.0, 1.0, 0.125, 1.0, 0.125, 1.0, 0.0, 1.0, 0.25, 1.0, 0.375, 1.0, 0.375, 1.0, 0.25, 1.0])
me_cylinder_001.materials.append(mat_pot)
me_cylinder_001.use_remesh_fix_poles = True
me_cylinder_001.use_remesh_preserve_attributes = False
me_cylinder_001.update()

# ---- objects
ob_cylinder = bpy.data.objects.new('Cylinder', me_cylinder_001)

# ---- transforms, parenting, visibility, modifiers, constraints
ob_cylinder.location = (0.0, 0.0, -0.6773)
ob_cylinder.scale = (0.03765, 0.03765, 0.3385)

# ---- collection membership
col_collection.objects.link(ob_cylinder)

# ---- scene / render settings (as saved in the file)
scene.frame_start = 1; scene.frame_end = 250; scene.frame_set(1)
scene.render.engine = 'BLENDER_EEVEE_NEXT'
scene.cycles.use_denoising = False
scene.cycles.samples = 128
scene.cycles.sampling_pattern = 'TABULATED_SOBOL'
scene.cycles.use_adaptive_sampling = False
scene.cycles.use_light_tree = False
scene.view_settings.view_transform = 'Filmic'
bpy.context.view_layer.update()

# ---- added for rendering (the .blend has no active camera and no usable light): camera, sun
cam_auto = bpy.data.cameras.new('AutoCamera')
cam_auto.lens = 50.0
cam_auto.sensor_width = 36.0
cam_auto.clip_end = 1000.0
ob_auto_camera = bpy.data.objects.new('AutoCamera', cam_auto)
scene.collection.objects.link(ob_auto_camera)
ob_auto_camera.location = (1.75809, -2.11028, 1.00309)
ob_auto_camera.rotation_euler = (1.09748, -7.21219e-08, 0.694738)
scene.camera = ob_auto_camera
light_auto_sun = bpy.data.lights.new('AutoSun', 'SUN')
light_auto_sun.energy = 3.0
light_auto_sun.angle = 0.0523599
ob_auto_sun = bpy.data.objects.new('AutoSun', light_auto_sun)
scene.collection.objects.link(ob_auto_sun)
ob_auto_sun.rotation_euler = (0.872665, 0.174533, 0.523599)
bpy.context.view_layer.update()
